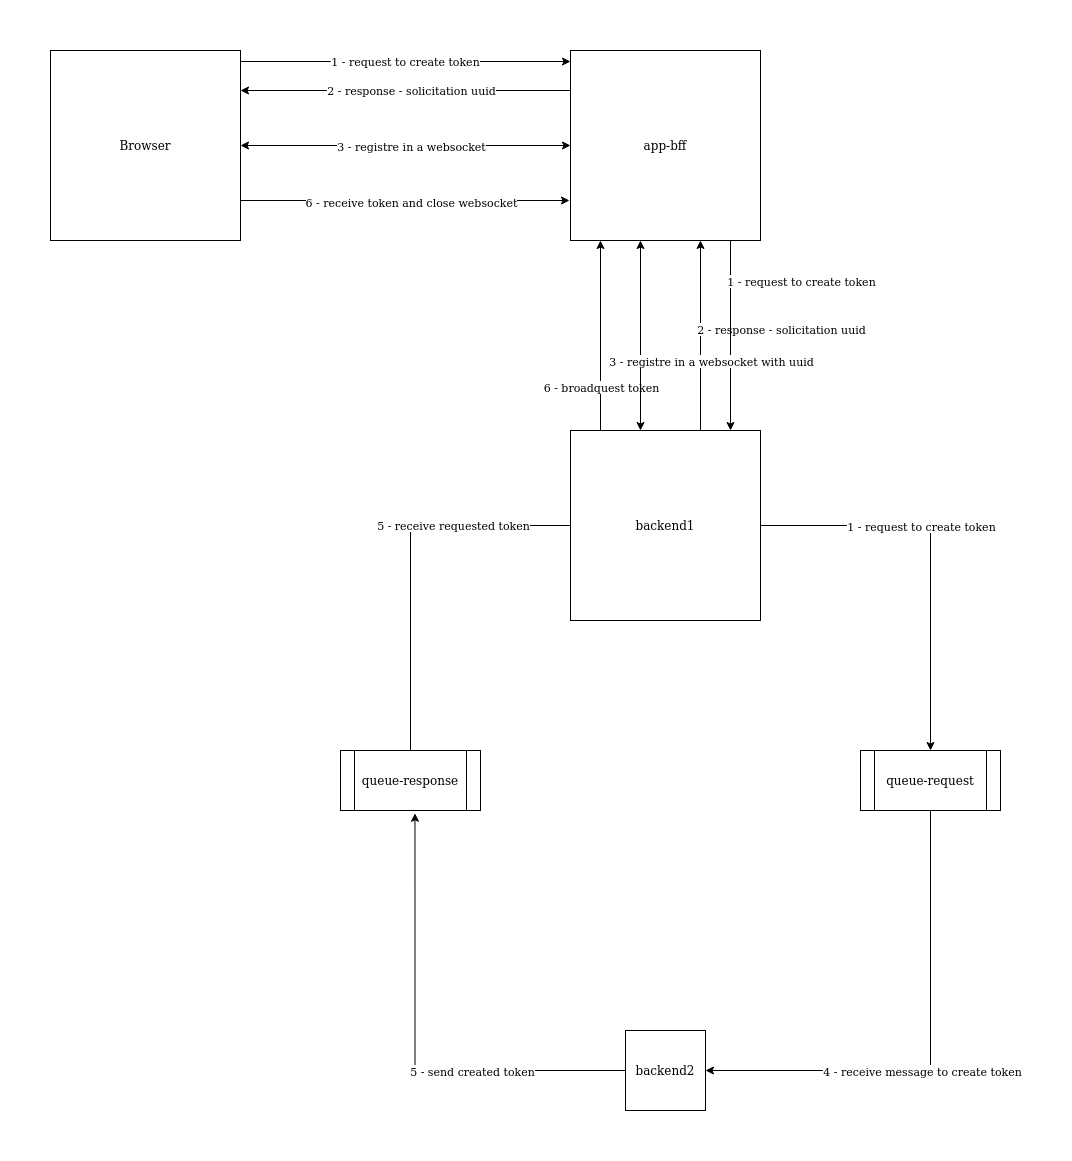

The diagram above was exported from draw.io. Its source (the exported page's mxGraphModel, read from the mxfile embedded in the PNG):
<mxGraphModel dx="1662" dy="768" grid="1" gridSize="10" guides="1" tooltips="1" connect="1" arrows="1" fold="1" page="1" pageScale="1" pageWidth="1169" pageHeight="827" math="0" shadow="0">
  <root>
    <mxCell id="0" />
    <mxCell id="1" parent="0" />
    <mxCell id="SM_9SyAPx-qxW_ePNL5L-7" value="1 - request to create token" style="edgeStyle=orthogonalEdgeStyle;rounded=0;orthogonalLoop=1;jettySize=auto;html=1;" parent="1" source="SM_9SyAPx-qxW_ePNL5L-1" edge="1">
      <mxGeometry relative="1" as="geometry">
        <mxPoint x="570" y="221" as="targetPoint" />
        <Array as="points">
          <mxPoint x="330" y="221" />
          <mxPoint x="330" y="221" />
        </Array>
      </mxGeometry>
    </mxCell>
    <mxCell id="SM_9SyAPx-qxW_ePNL5L-21" style="edgeStyle=orthogonalEdgeStyle;rounded=0;orthogonalLoop=1;jettySize=auto;html=1;entryX=0;entryY=0.5;entryDx=0;entryDy=0;startArrow=classic;startFill=1;" parent="1" source="SM_9SyAPx-qxW_ePNL5L-1" target="SM_9SyAPx-qxW_ePNL5L-4" edge="1">
      <mxGeometry relative="1" as="geometry" />
    </mxCell>
    <mxCell id="SM_9SyAPx-qxW_ePNL5L-22" value="3 - registre in a websocket" style="edgeLabel;html=1;align=center;verticalAlign=middle;resizable=0;points=[];" parent="SM_9SyAPx-qxW_ePNL5L-21" vertex="1" connectable="0">
      <mxGeometry x="0.0848" y="3" relative="1" as="geometry">
        <mxPoint x="-9" y="3" as="offset" />
      </mxGeometry>
    </mxCell>
    <mxCell id="SM_9SyAPx-qxW_ePNL5L-35" style="edgeStyle=orthogonalEdgeStyle;rounded=0;orthogonalLoop=1;jettySize=auto;html=1;startArrow=none;startFill=0;endArrow=classic;endFill=1;" parent="1" source="SM_9SyAPx-qxW_ePNL5L-1" edge="1">
      <mxGeometry relative="1" as="geometry">
        <mxPoint x="569" y="360" as="targetPoint" />
        <Array as="points">
          <mxPoint x="569" y="360" />
        </Array>
      </mxGeometry>
    </mxCell>
    <mxCell id="SM_9SyAPx-qxW_ePNL5L-36" value="6 - receive token and close websocket" style="edgeLabel;html=1;align=center;verticalAlign=middle;resizable=0;points=[];" parent="SM_9SyAPx-qxW_ePNL5L-35" vertex="1" connectable="0">
      <mxGeometry x="-0.1447" y="-1" relative="1" as="geometry">
        <mxPoint x="29" as="offset" />
      </mxGeometry>
    </mxCell>
    <mxCell id="SM_9SyAPx-qxW_ePNL5L-1" value="Browser" style="whiteSpace=wrap;html=1;aspect=fixed;" parent="1" vertex="1">
      <mxGeometry x="50" y="210" width="190" height="190" as="geometry" />
    </mxCell>
    <mxCell id="SM_9SyAPx-qxW_ePNL5L-15" style="edgeStyle=orthogonalEdgeStyle;rounded=0;orthogonalLoop=1;jettySize=auto;html=1;" parent="1" source="SM_9SyAPx-qxW_ePNL5L-3" target="SM_9SyAPx-qxW_ePNL5L-8" edge="1">
      <mxGeometry relative="1" as="geometry" />
    </mxCell>
    <mxCell id="SM_9SyAPx-qxW_ePNL5L-16" value="1 - request to create token" style="edgeLabel;html=1;align=center;verticalAlign=middle;resizable=0;points=[];" parent="SM_9SyAPx-qxW_ePNL5L-15" vertex="1" connectable="0">
      <mxGeometry x="-0.1886" relative="1" as="geometry">
        <mxPoint as="offset" />
      </mxGeometry>
    </mxCell>
    <mxCell id="SM_9SyAPx-qxW_ePNL5L-17" style="edgeStyle=orthogonalEdgeStyle;rounded=0;orthogonalLoop=1;jettySize=auto;html=1;" parent="1" source="SM_9SyAPx-qxW_ePNL5L-3" edge="1">
      <mxGeometry relative="1" as="geometry">
        <mxPoint x="700" y="400" as="targetPoint" />
        <Array as="points">
          <mxPoint x="700" y="400" />
        </Array>
      </mxGeometry>
    </mxCell>
    <mxCell id="SM_9SyAPx-qxW_ePNL5L-18" value="2 - response - solicitation uuid" style="edgeLabel;html=1;align=center;verticalAlign=middle;resizable=0;points=[];" parent="SM_9SyAPx-qxW_ePNL5L-17" vertex="1" connectable="0">
      <mxGeometry x="0.0707" relative="1" as="geometry">
        <mxPoint x="80" as="offset" />
      </mxGeometry>
    </mxCell>
    <mxCell id="SM_9SyAPx-qxW_ePNL5L-33" style="edgeStyle=orthogonalEdgeStyle;rounded=0;orthogonalLoop=1;jettySize=auto;html=1;startArrow=none;startFill=0;endArrow=classic;endFill=1;" parent="1" source="SM_9SyAPx-qxW_ePNL5L-3" edge="1">
      <mxGeometry relative="1" as="geometry">
        <mxPoint x="600" y="400" as="targetPoint" />
        <Array as="points">
          <mxPoint x="600" y="400" />
        </Array>
      </mxGeometry>
    </mxCell>
    <mxCell id="SM_9SyAPx-qxW_ePNL5L-34" value="6 - broadquest token" style="edgeLabel;html=1;align=center;verticalAlign=middle;resizable=0;points=[];" parent="SM_9SyAPx-qxW_ePNL5L-33" vertex="1" connectable="0">
      <mxGeometry x="-0.5333" relative="1" as="geometry">
        <mxPoint as="offset" />
      </mxGeometry>
    </mxCell>
    <mxCell id="SM_9SyAPx-qxW_ePNL5L-3" value="backend1" style="whiteSpace=wrap;html=1;aspect=fixed;" parent="1" vertex="1">
      <mxGeometry x="570" y="590" width="190" height="190" as="geometry" />
    </mxCell>
    <mxCell id="SM_9SyAPx-qxW_ePNL5L-11" style="edgeStyle=orthogonalEdgeStyle;rounded=0;orthogonalLoop=1;jettySize=auto;html=1;" parent="1" source="SM_9SyAPx-qxW_ePNL5L-4" edge="1">
      <mxGeometry relative="1" as="geometry">
        <mxPoint x="240" y="250" as="targetPoint" />
        <Array as="points">
          <mxPoint x="240" y="250" />
        </Array>
      </mxGeometry>
    </mxCell>
    <mxCell id="SM_9SyAPx-qxW_ePNL5L-20" value="2 - response - solicitation uuid" style="edgeLabel;html=1;align=center;verticalAlign=middle;resizable=0;points=[];" parent="SM_9SyAPx-qxW_ePNL5L-11" vertex="1" connectable="0">
      <mxGeometry x="0.0623" y="-1" relative="1" as="geometry">
        <mxPoint x="15" as="offset" />
      </mxGeometry>
    </mxCell>
    <mxCell id="SM_9SyAPx-qxW_ePNL5L-13" style="edgeStyle=orthogonalEdgeStyle;rounded=0;orthogonalLoop=1;jettySize=auto;html=1;" parent="1" source="SM_9SyAPx-qxW_ePNL5L-4" edge="1">
      <mxGeometry relative="1" as="geometry">
        <mxPoint x="730" y="590" as="targetPoint" />
        <Array as="points">
          <mxPoint x="730" y="590" />
        </Array>
      </mxGeometry>
    </mxCell>
    <mxCell id="SM_9SyAPx-qxW_ePNL5L-14" value="1 - request to create token" style="edgeLabel;html=1;align=center;verticalAlign=middle;resizable=0;points=[];" parent="SM_9SyAPx-qxW_ePNL5L-13" vertex="1" connectable="0">
      <mxGeometry x="-0.1667" y="2" relative="1" as="geometry">
        <mxPoint x="68" y="-39" as="offset" />
      </mxGeometry>
    </mxCell>
    <mxCell id="SM_9SyAPx-qxW_ePNL5L-25" style="edgeStyle=orthogonalEdgeStyle;rounded=0;orthogonalLoop=1;jettySize=auto;html=1;startArrow=classic;startFill=1;" parent="1" source="SM_9SyAPx-qxW_ePNL5L-4" edge="1">
      <mxGeometry relative="1" as="geometry">
        <mxPoint x="640" y="590" as="targetPoint" />
        <Array as="points">
          <mxPoint x="640" y="590" />
        </Array>
      </mxGeometry>
    </mxCell>
    <mxCell id="SM_9SyAPx-qxW_ePNL5L-26" value="3 - registre in a websocket with uuid" style="edgeLabel;html=1;align=center;verticalAlign=middle;resizable=0;points=[];" parent="SM_9SyAPx-qxW_ePNL5L-25" vertex="1" connectable="0">
      <mxGeometry x="-0.3474" relative="1" as="geometry">
        <mxPoint x="70" y="58" as="offset" />
      </mxGeometry>
    </mxCell>
    <mxCell id="SM_9SyAPx-qxW_ePNL5L-4" value="app-bff" style="whiteSpace=wrap;html=1;aspect=fixed;" parent="1" vertex="1">
      <mxGeometry x="570" y="210" width="190" height="190" as="geometry" />
    </mxCell>
    <mxCell id="SM_9SyAPx-qxW_ePNL5L-27" style="edgeStyle=orthogonalEdgeStyle;rounded=0;orthogonalLoop=1;jettySize=auto;html=1;entryX=0.5;entryY=1;entryDx=0;entryDy=0;startArrow=classic;startFill=1;endArrow=none;endFill=0;" parent="1" source="SM_9SyAPx-qxW_ePNL5L-5" target="SM_9SyAPx-qxW_ePNL5L-8" edge="1">
      <mxGeometry relative="1" as="geometry" />
    </mxCell>
    <mxCell id="SM_9SyAPx-qxW_ePNL5L-28" value="4 - receive message to create token" style="edgeLabel;html=1;align=center;verticalAlign=middle;resizable=0;points=[];" parent="SM_9SyAPx-qxW_ePNL5L-27" vertex="1" connectable="0">
      <mxGeometry x="-0.1091" relative="1" as="geometry">
        <mxPoint as="offset" />
      </mxGeometry>
    </mxCell>
    <mxCell id="SM_9SyAPx-qxW_ePNL5L-29" style="edgeStyle=orthogonalEdgeStyle;rounded=0;orthogonalLoop=1;jettySize=auto;html=1;entryX=0.532;entryY=1.046;entryDx=0;entryDy=0;entryPerimeter=0;startArrow=none;startFill=0;endArrow=classic;endFill=1;" parent="1" source="SM_9SyAPx-qxW_ePNL5L-5" target="SM_9SyAPx-qxW_ePNL5L-6" edge="1">
      <mxGeometry relative="1" as="geometry" />
    </mxCell>
    <mxCell id="SM_9SyAPx-qxW_ePNL5L-30" value="5 - send created token" style="edgeLabel;html=1;align=center;verticalAlign=middle;resizable=0;points=[];" parent="SM_9SyAPx-qxW_ePNL5L-29" vertex="1" connectable="0">
      <mxGeometry x="-0.1132" y="1" relative="1" as="geometry">
        <mxPoint x="53" y="-1" as="offset" />
      </mxGeometry>
    </mxCell>
    <mxCell id="SM_9SyAPx-qxW_ePNL5L-5" value="backend2" style="whiteSpace=wrap;html=1;aspect=fixed;" parent="1" vertex="1">
      <mxGeometry x="625" y="1190" width="80" height="80" as="geometry" />
    </mxCell>
    <mxCell id="SM_9SyAPx-qxW_ePNL5L-31" style="edgeStyle=orthogonalEdgeStyle;rounded=0;orthogonalLoop=1;jettySize=auto;html=1;startArrow=none;startFill=0;endArrow=none;endFill=0;" parent="1" source="SM_9SyAPx-qxW_ePNL5L-6" target="SM_9SyAPx-qxW_ePNL5L-3" edge="1">
      <mxGeometry relative="1" as="geometry">
        <Array as="points">
          <mxPoint x="410" y="685" />
        </Array>
      </mxGeometry>
    </mxCell>
    <mxCell id="SM_9SyAPx-qxW_ePNL5L-32" value="5 - receive requested token" style="edgeLabel;html=1;align=center;verticalAlign=middle;resizable=0;points=[];" parent="SM_9SyAPx-qxW_ePNL5L-31" vertex="1" connectable="0">
      <mxGeometry x="0.387" y="1" relative="1" as="geometry">
        <mxPoint as="offset" />
      </mxGeometry>
    </mxCell>
    <mxCell id="SM_9SyAPx-qxW_ePNL5L-6" value="queue-response" style="shape=process;whiteSpace=wrap;html=1;backgroundOutline=1;" parent="1" vertex="1">
      <mxGeometry x="340" y="910" width="140" height="60" as="geometry" />
    </mxCell>
    <mxCell id="SM_9SyAPx-qxW_ePNL5L-8" value="queue-request" style="shape=process;whiteSpace=wrap;html=1;backgroundOutline=1;" parent="1" vertex="1">
      <mxGeometry x="860" y="910" width="140" height="60" as="geometry" />
    </mxCell>
  </root>
</mxGraphModel>